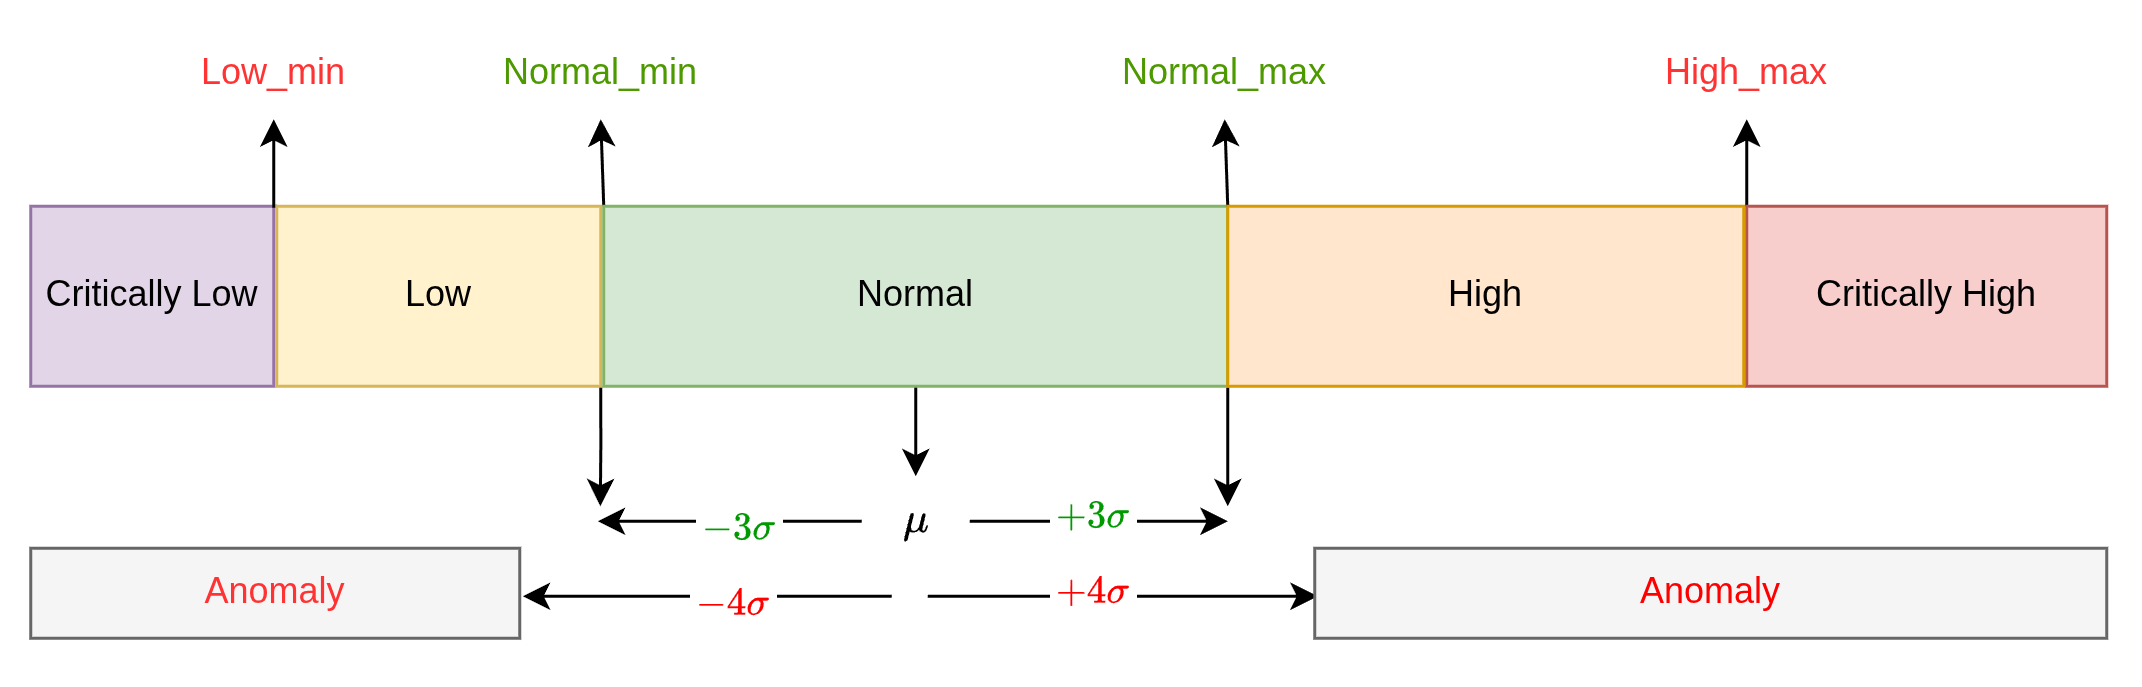

The diagram above was exported from draw.io. Its source (the exported page's mxGraphModel, read from the mxfile embedded in the PNG):
<mxGraphModel dx="808" dy="480" grid="1" gridSize="10" guides="1" tooltips="1" connect="1" arrows="1" fold="1" page="1" pageScale="1" pageWidth="827" pageHeight="1169" math="1" shadow="0">
  <root>
    <mxCell id="0" />
    <mxCell id="1" parent="0" />
    <mxCell id="DloDUZ5WtM0GqNonyVdG-1" parent="1" style="rounded=0;whiteSpace=wrap;html=1;fillColor=#e1d5e7;strokeColor=#9673a6;" value="Critically Low" vertex="1">
      <mxGeometry height="60" width="81" x="61" y="290" as="geometry" />
    </mxCell>
    <mxCell id="DloDUZ5WtM0GqNonyVdG-16" edge="1" parent="1" source="DloDUZ5WtM0GqNonyVdG-2" style="edgeStyle=orthogonalEdgeStyle;rounded=0;orthogonalLoop=1;jettySize=auto;html=1;exitX=0;exitY=0;exitDx=0;exitDy=0;entryX=0.5;entryY=1;entryDx=0;entryDy=0;" target="DloDUZ5WtM0GqNonyVdG-14">
      <mxGeometry relative="1" as="geometry" />
    </mxCell>
    <mxCell id="DloDUZ5WtM0GqNonyVdG-35" edge="1" parent="1" source="DloDUZ5WtM0GqNonyVdG-2" style="edgeStyle=orthogonalEdgeStyle;rounded=0;orthogonalLoop=1;jettySize=auto;html=1;exitX=1;exitY=1;exitDx=0;exitDy=0;">
      <mxGeometry relative="1" as="geometry">
        <mxPoint x="250.8571428571429" y="390" as="targetPoint" />
      </mxGeometry>
    </mxCell>
    <mxCell id="DloDUZ5WtM0GqNonyVdG-2" parent="1" style="rounded=0;whiteSpace=wrap;html=1;fillColor=#fff2cc;strokeColor=#d6b656;" value="Low" vertex="1">
      <mxGeometry height="60" width="108" x="143" y="290" as="geometry" />
    </mxCell>
    <mxCell id="DloDUZ5WtM0GqNonyVdG-11" edge="1" parent="1" source="DloDUZ5WtM0GqNonyVdG-3" style="edgeStyle=orthogonalEdgeStyle;rounded=0;orthogonalLoop=1;jettySize=auto;html=1;exitX=0;exitY=0;exitDx=0;exitDy=0;entryX=0.5;entryY=1;entryDx=0;entryDy=0;" target="DloDUZ5WtM0GqNonyVdG-7">
      <mxGeometry relative="1" as="geometry" />
    </mxCell>
    <mxCell id="DloDUZ5WtM0GqNonyVdG-19" edge="1" parent="1" source="DloDUZ5WtM0GqNonyVdG-3" style="edgeStyle=orthogonalEdgeStyle;rounded=0;orthogonalLoop=1;jettySize=auto;html=1;entryX=0.5;entryY=0;entryDx=0;entryDy=0;" target="DloDUZ5WtM0GqNonyVdG-18">
      <mxGeometry relative="1" as="geometry" />
    </mxCell>
    <mxCell id="DloDUZ5WtM0GqNonyVdG-28" edge="1" parent="1" source="DloDUZ5WtM0GqNonyVdG-3" style="edgeStyle=orthogonalEdgeStyle;rounded=0;orthogonalLoop=1;jettySize=auto;html=1;exitX=1;exitY=1;exitDx=0;exitDy=0;">
      <mxGeometry relative="1" as="geometry">
        <mxPoint x="460" y="390" as="targetPoint" />
      </mxGeometry>
    </mxCell>
    <mxCell id="DloDUZ5WtM0GqNonyVdG-3" parent="1" style="rounded=0;whiteSpace=wrap;html=1;fillColor=#d5e8d4;strokeColor=#82b366;" value="Normal" vertex="1">
      <mxGeometry height="60" width="208" x="252" y="290" as="geometry" />
    </mxCell>
    <mxCell id="DloDUZ5WtM0GqNonyVdG-13" edge="1" parent="1" source="DloDUZ5WtM0GqNonyVdG-4" style="edgeStyle=orthogonalEdgeStyle;rounded=0;orthogonalLoop=1;jettySize=auto;html=1;exitX=0;exitY=0;exitDx=0;exitDy=0;entryX=0.5;entryY=1;entryDx=0;entryDy=0;" target="DloDUZ5WtM0GqNonyVdG-12">
      <mxGeometry relative="1" as="geometry" />
    </mxCell>
    <mxCell id="DloDUZ5WtM0GqNonyVdG-4" parent="1" style="rounded=0;whiteSpace=wrap;html=1;fillColor=#ffe6cc;strokeColor=#d79b00;" value="High" vertex="1">
      <mxGeometry height="60" width="172" x="460" y="290" as="geometry" />
    </mxCell>
    <mxCell id="DloDUZ5WtM0GqNonyVdG-17" edge="1" parent="1" source="DloDUZ5WtM0GqNonyVdG-5" style="edgeStyle=orthogonalEdgeStyle;rounded=0;orthogonalLoop=1;jettySize=auto;html=1;exitX=0;exitY=0;exitDx=0;exitDy=0;entryX=0.5;entryY=1;entryDx=0;entryDy=0;" target="DloDUZ5WtM0GqNonyVdG-15">
      <mxGeometry relative="1" as="geometry" />
    </mxCell>
    <mxCell id="DloDUZ5WtM0GqNonyVdG-5" parent="1" style="rounded=0;whiteSpace=wrap;html=1;fillColor=#f8cecc;strokeColor=#b85450;" value="Critically High" vertex="1">
      <mxGeometry height="60" width="120" x="633" y="290" as="geometry" />
    </mxCell>
    <mxCell id="DloDUZ5WtM0GqNonyVdG-7" parent="1" style="text;html=1;whiteSpace=wrap;strokeColor=none;fillColor=none;align=center;verticalAlign=middle;rounded=0;fontColor=#4D9900;" value="Normal_min" vertex="1">
      <mxGeometry height="30" width="60" x="221" y="231" as="geometry" />
    </mxCell>
    <mxCell id="DloDUZ5WtM0GqNonyVdG-12" parent="1" style="text;html=1;whiteSpace=wrap;strokeColor=none;fillColor=none;align=center;verticalAlign=middle;rounded=0;fontColor=#4D9900;" value="Normal_max" vertex="1">
      <mxGeometry height="30" width="60" x="429" y="231" as="geometry" />
    </mxCell>
    <mxCell id="DloDUZ5WtM0GqNonyVdG-14" parent="1" style="text;html=1;whiteSpace=wrap;strokeColor=none;fillColor=none;align=center;verticalAlign=middle;rounded=0;fontColor=#FF3333;" value="Low_min" vertex="1">
      <mxGeometry height="30" width="60" x="112" y="231" as="geometry" />
    </mxCell>
    <mxCell id="DloDUZ5WtM0GqNonyVdG-15" parent="1" style="text;html=1;whiteSpace=wrap;strokeColor=none;fillColor=none;align=center;verticalAlign=middle;rounded=0;fontColor=#FF3333;" value="High_max" vertex="1">
      <mxGeometry height="30" width="60" x="603" y="231" as="geometry" />
    </mxCell>
    <mxCell id="DloDUZ5WtM0GqNonyVdG-18" parent="1" style="text;html=1;whiteSpace=wrap;strokeColor=none;fillColor=none;align=center;verticalAlign=middle;rounded=0;fontColor=#000000;" value="$$\mu$$" vertex="1">
      <mxGeometry height="30" width="36" x="338" y="380" as="geometry" />
    </mxCell>
    <mxCell id="DloDUZ5WtM0GqNonyVdG-20" edge="1" parent="1" source="DloDUZ5WtM0GqNonyVdG-18" style="endArrow=classic;html=1;rounded=0;" value="">
      <mxGeometry height="50" relative="1" width="50" as="geometry">
        <mxPoint x="400" y="440" as="sourcePoint" />
        <mxPoint x="460" y="395" as="targetPoint" />
      </mxGeometry>
    </mxCell>
    <mxCell id="DloDUZ5WtM0GqNonyVdG-25" connectable="0" parent="DloDUZ5WtM0GqNonyVdG-20" style="edgeLabel;html=1;align=center;verticalAlign=middle;resizable=0;points=[];fontColor=#009900;" value="$$+3\sigma$$" vertex="1">
      <mxGeometry relative="1" x="-0.0631" y="2" as="geometry">
        <mxPoint as="offset" />
      </mxGeometry>
    </mxCell>
    <mxCell id="DloDUZ5WtM0GqNonyVdG-26" edge="1" parent="1" style="endArrow=classic;html=1;rounded=0;" value="">
      <mxGeometry height="50" relative="1" width="50" as="geometry">
        <mxPoint x="360" y="420" as="sourcePoint" />
        <mxPoint x="490" y="420" as="targetPoint" />
      </mxGeometry>
    </mxCell>
    <mxCell id="DloDUZ5WtM0GqNonyVdG-27" connectable="0" parent="DloDUZ5WtM0GqNonyVdG-26" style="edgeLabel;html=1;align=center;verticalAlign=middle;resizable=0;points=[];fontColor=#FF0000;" value="$$+4\sigma$$" vertex="1">
      <mxGeometry relative="1" x="-0.1473" y="2" as="geometry">
        <mxPoint as="offset" />
      </mxGeometry>
    </mxCell>
    <mxCell id="DloDUZ5WtM0GqNonyVdG-29" edge="1" parent="1" source="DloDUZ5WtM0GqNonyVdG-18" style="endArrow=classic;html=1;rounded=0;exitX=0;exitY=0.5;exitDx=0;exitDy=0;" value="">
      <mxGeometry height="50" relative="1" width="50" as="geometry">
        <mxPoint x="270" y="410" as="sourcePoint" />
        <mxPoint x="250" y="395" as="targetPoint" />
      </mxGeometry>
    </mxCell>
    <mxCell id="DloDUZ5WtM0GqNonyVdG-30" connectable="0" parent="DloDUZ5WtM0GqNonyVdG-29" style="edgeLabel;html=1;align=center;verticalAlign=middle;resizable=0;points=[];fontColor=#009900;" value="$$-3\sigma$$" vertex="1">
      <mxGeometry relative="1" x="-0.0631" y="2" as="geometry">
        <mxPoint as="offset" />
      </mxGeometry>
    </mxCell>
    <mxCell id="DloDUZ5WtM0GqNonyVdG-31" edge="1" parent="1" style="endArrow=classic;html=1;rounded=0;" value="">
      <mxGeometry height="50" relative="1" width="50" as="geometry">
        <mxPoint x="348" y="420" as="sourcePoint" />
        <mxPoint x="225" y="420" as="targetPoint" />
      </mxGeometry>
    </mxCell>
    <mxCell id="DloDUZ5WtM0GqNonyVdG-32" connectable="0" parent="DloDUZ5WtM0GqNonyVdG-31" style="edgeLabel;html=1;align=center;verticalAlign=middle;resizable=0;points=[];fontColor=#FF0000;" value="$$-4\sigma$$" vertex="1">
      <mxGeometry relative="1" x="-0.1473" y="2" as="geometry">
        <mxPoint as="offset" />
      </mxGeometry>
    </mxCell>
    <mxCell id="DloDUZ5WtM0GqNonyVdG-33" parent="1" style="rounded=0;whiteSpace=wrap;html=1;fillColor=#f5f5f5;fontColor=#FF0000;strokeColor=#666666;" value="Anomaly" vertex="1">
      <mxGeometry height="30" width="264" x="489" y="404" as="geometry" />
    </mxCell>
    <mxCell id="DloDUZ5WtM0GqNonyVdG-34" parent="1" style="rounded=0;whiteSpace=wrap;html=1;fillColor=#f5f5f5;fontColor=#FF3333;strokeColor=#666666;" value="Anomaly" vertex="1">
      <mxGeometry height="30" width="163" x="61" y="404" as="geometry" />
    </mxCell>
  </root>
</mxGraphModel>